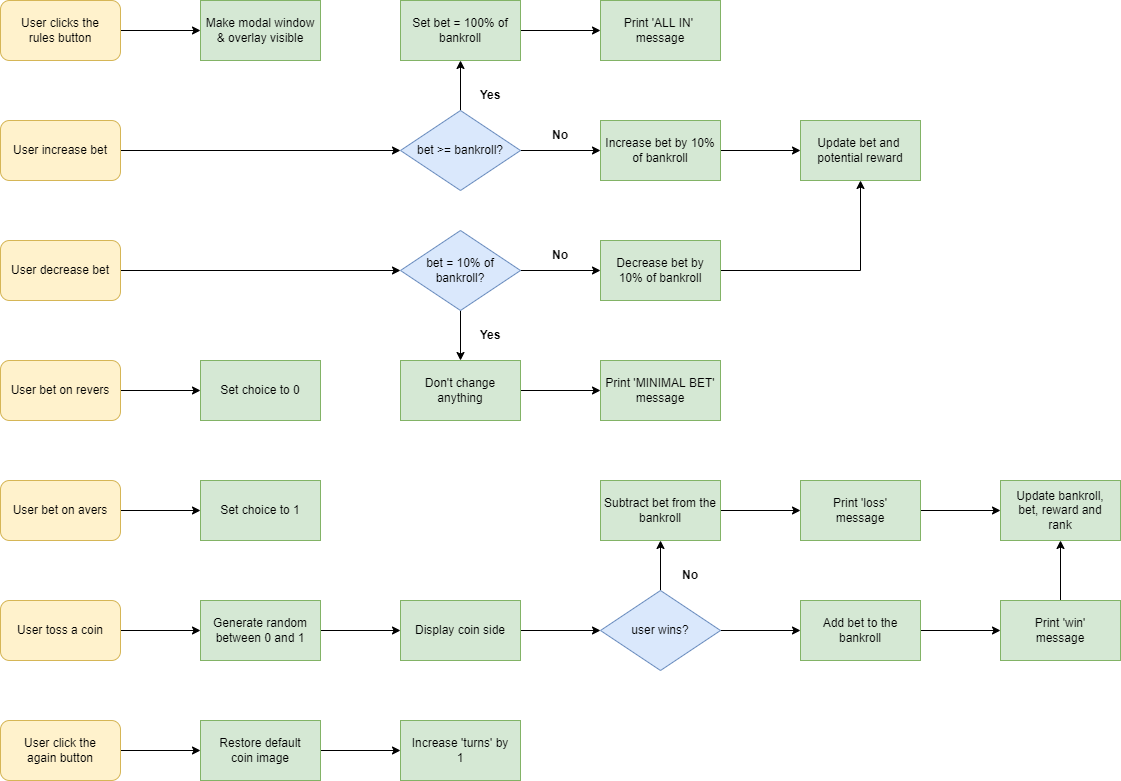

The diagram above was exported from draw.io. Its source (the exported page's mxGraphModel, read from the mxfile embedded in the PNG):
<mxGraphModel dx="1422" dy="762" grid="1" gridSize="10" guides="1" tooltips="1" connect="1" arrows="1" fold="1" page="1" pageScale="1" pageWidth="1654" pageHeight="1169" math="0" shadow="0">
  <root>
    <mxCell id="WIyWlLk6GJQsqaUBKTNV-0" />
    <mxCell id="WIyWlLk6GJQsqaUBKTNV-1" parent="WIyWlLk6GJQsqaUBKTNV-0" />
    <mxCell id="vdAJS_5_zGjoiuMfHeQ5-2" value="" style="edgeStyle=orthogonalEdgeStyle;rounded=0;orthogonalLoop=1;jettySize=auto;html=1;" parent="WIyWlLk6GJQsqaUBKTNV-1" source="vdAJS_5_zGjoiuMfHeQ5-0" edge="1">
      <mxGeometry relative="1" as="geometry">
        <mxPoint x="240" y="60" as="targetPoint" />
      </mxGeometry>
    </mxCell>
    <mxCell id="vdAJS_5_zGjoiuMfHeQ5-0" value="User clicks the&lt;br&gt;rules button" style="rounded=1;whiteSpace=wrap;html=1;fillColor=#fff2cc;strokeColor=#d6b656;" parent="WIyWlLk6GJQsqaUBKTNV-1" vertex="1">
      <mxGeometry x="40" y="30" width="120" height="60" as="geometry" />
    </mxCell>
    <mxCell id="vdAJS_5_zGjoiuMfHeQ5-4" value="Make modal window&lt;br&gt;&amp;amp; overlay visible" style="rounded=0;whiteSpace=wrap;html=1;fillColor=#d5e8d4;strokeColor=#82b366;" parent="WIyWlLk6GJQsqaUBKTNV-1" vertex="1">
      <mxGeometry x="240" y="30" width="120" height="60" as="geometry" />
    </mxCell>
    <mxCell id="vdAJS_5_zGjoiuMfHeQ5-7" value="" style="edgeStyle=orthogonalEdgeStyle;rounded=0;orthogonalLoop=1;jettySize=auto;html=1;entryX=0;entryY=0.5;entryDx=0;entryDy=0;" parent="WIyWlLk6GJQsqaUBKTNV-1" source="vdAJS_5_zGjoiuMfHeQ5-5" target="vdAJS_5_zGjoiuMfHeQ5-9" edge="1">
      <mxGeometry relative="1" as="geometry">
        <mxPoint x="400" y="180" as="targetPoint" />
      </mxGeometry>
    </mxCell>
    <mxCell id="vdAJS_5_zGjoiuMfHeQ5-5" value="User increase bet" style="rounded=1;whiteSpace=wrap;html=1;fillColor=#fff2cc;strokeColor=#d6b656;" parent="WIyWlLk6GJQsqaUBKTNV-1" vertex="1">
      <mxGeometry x="40" y="150" width="120" height="60" as="geometry" />
    </mxCell>
    <mxCell id="vdAJS_5_zGjoiuMfHeQ5-11" value="" style="edgeStyle=orthogonalEdgeStyle;rounded=0;orthogonalLoop=1;jettySize=auto;html=1;" parent="WIyWlLk6GJQsqaUBKTNV-1" source="vdAJS_5_zGjoiuMfHeQ5-9" target="vdAJS_5_zGjoiuMfHeQ5-10" edge="1">
      <mxGeometry relative="1" as="geometry" />
    </mxCell>
    <mxCell id="vdAJS_5_zGjoiuMfHeQ5-18" value="" style="edgeStyle=orthogonalEdgeStyle;rounded=0;orthogonalLoop=1;jettySize=auto;html=1;" parent="WIyWlLk6GJQsqaUBKTNV-1" source="vdAJS_5_zGjoiuMfHeQ5-9" target="vdAJS_5_zGjoiuMfHeQ5-17" edge="1">
      <mxGeometry relative="1" as="geometry" />
    </mxCell>
    <mxCell id="vdAJS_5_zGjoiuMfHeQ5-9" value="bet &amp;gt;= bankroll?" style="rhombus;whiteSpace=wrap;html=1;fillColor=#dae8fc;strokeColor=#6c8ebf;" parent="WIyWlLk6GJQsqaUBKTNV-1" vertex="1">
      <mxGeometry x="440" y="140" width="120" height="80" as="geometry" />
    </mxCell>
    <mxCell id="vdAJS_5_zGjoiuMfHeQ5-13" value="" style="edgeStyle=orthogonalEdgeStyle;rounded=0;orthogonalLoop=1;jettySize=auto;html=1;" parent="WIyWlLk6GJQsqaUBKTNV-1" source="vdAJS_5_zGjoiuMfHeQ5-10" target="vdAJS_5_zGjoiuMfHeQ5-12" edge="1">
      <mxGeometry relative="1" as="geometry" />
    </mxCell>
    <mxCell id="vdAJS_5_zGjoiuMfHeQ5-10" value="Set bet = 100% of&lt;br&gt;bankroll" style="whiteSpace=wrap;html=1;fillColor=#d5e8d4;strokeColor=#82b366;" parent="WIyWlLk6GJQsqaUBKTNV-1" vertex="1">
      <mxGeometry x="440" y="30" width="120" height="60" as="geometry" />
    </mxCell>
    <mxCell id="vdAJS_5_zGjoiuMfHeQ5-12" value="Print 'ALL IN'&amp;nbsp;&lt;br&gt;message" style="whiteSpace=wrap;html=1;fillColor=#d5e8d4;strokeColor=#82b366;" parent="WIyWlLk6GJQsqaUBKTNV-1" vertex="1">
      <mxGeometry x="640" y="30" width="120" height="60" as="geometry" />
    </mxCell>
    <mxCell id="vdAJS_5_zGjoiuMfHeQ5-14" value="Yes" style="text;html=1;strokeColor=none;fillColor=none;align=center;verticalAlign=middle;whiteSpace=wrap;rounded=0;fontStyle=1" parent="WIyWlLk6GJQsqaUBKTNV-1" vertex="1">
      <mxGeometry x="500" y="110" width="60" height="30" as="geometry" />
    </mxCell>
    <mxCell id="vdAJS_5_zGjoiuMfHeQ5-20" value="" style="edgeStyle=orthogonalEdgeStyle;rounded=0;orthogonalLoop=1;jettySize=auto;html=1;" parent="WIyWlLk6GJQsqaUBKTNV-1" source="vdAJS_5_zGjoiuMfHeQ5-17" target="vdAJS_5_zGjoiuMfHeQ5-19" edge="1">
      <mxGeometry relative="1" as="geometry" />
    </mxCell>
    <mxCell id="vdAJS_5_zGjoiuMfHeQ5-17" value="Increase bet by 10%&lt;br&gt;of bankroll" style="whiteSpace=wrap;html=1;fillColor=#d5e8d4;strokeColor=#82b366;" parent="WIyWlLk6GJQsqaUBKTNV-1" vertex="1">
      <mxGeometry x="640" y="150" width="120" height="60" as="geometry" />
    </mxCell>
    <mxCell id="vdAJS_5_zGjoiuMfHeQ5-19" value="Update bet and&amp;nbsp;&lt;br&gt;potential reward" style="whiteSpace=wrap;html=1;fillColor=#d5e8d4;strokeColor=#82b366;" parent="WIyWlLk6GJQsqaUBKTNV-1" vertex="1">
      <mxGeometry x="840" y="150" width="120" height="60" as="geometry" />
    </mxCell>
    <mxCell id="vdAJS_5_zGjoiuMfHeQ5-23" value="" style="edgeStyle=orthogonalEdgeStyle;rounded=0;orthogonalLoop=1;jettySize=auto;html=1;entryX=0;entryY=0.5;entryDx=0;entryDy=0;" parent="WIyWlLk6GJQsqaUBKTNV-1" source="vdAJS_5_zGjoiuMfHeQ5-21" target="vdAJS_5_zGjoiuMfHeQ5-24" edge="1">
      <mxGeometry relative="1" as="geometry">
        <mxPoint x="240" y="300" as="targetPoint" />
      </mxGeometry>
    </mxCell>
    <mxCell id="vdAJS_5_zGjoiuMfHeQ5-21" value="User decrease bet" style="rounded=1;whiteSpace=wrap;html=1;fillColor=#fff2cc;strokeColor=#d6b656;" parent="WIyWlLk6GJQsqaUBKTNV-1" vertex="1">
      <mxGeometry x="40" y="270" width="120" height="60" as="geometry" />
    </mxCell>
    <mxCell id="vdAJS_5_zGjoiuMfHeQ5-27" value="" style="edgeStyle=orthogonalEdgeStyle;rounded=0;orthogonalLoop=1;jettySize=auto;html=1;" parent="WIyWlLk6GJQsqaUBKTNV-1" source="vdAJS_5_zGjoiuMfHeQ5-24" target="vdAJS_5_zGjoiuMfHeQ5-26" edge="1">
      <mxGeometry relative="1" as="geometry" />
    </mxCell>
    <mxCell id="vdAJS_5_zGjoiuMfHeQ5-32" value="" style="edgeStyle=orthogonalEdgeStyle;rounded=0;orthogonalLoop=1;jettySize=auto;html=1;" parent="WIyWlLk6GJQsqaUBKTNV-1" source="vdAJS_5_zGjoiuMfHeQ5-24" target="vdAJS_5_zGjoiuMfHeQ5-31" edge="1">
      <mxGeometry relative="1" as="geometry" />
    </mxCell>
    <mxCell id="vdAJS_5_zGjoiuMfHeQ5-24" value="bet = 10% of&lt;br&gt;bankroll?" style="rhombus;whiteSpace=wrap;html=1;fillColor=#dae8fc;strokeColor=#6c8ebf;" parent="WIyWlLk6GJQsqaUBKTNV-1" vertex="1">
      <mxGeometry x="440" y="260" width="120" height="80" as="geometry" />
    </mxCell>
    <mxCell id="vdAJS_5_zGjoiuMfHeQ5-25" value="No" style="text;html=1;strokeColor=none;fillColor=none;align=center;verticalAlign=middle;whiteSpace=wrap;rounded=0;fontStyle=1" parent="WIyWlLk6GJQsqaUBKTNV-1" vertex="1">
      <mxGeometry x="570" y="150" width="60" height="30" as="geometry" />
    </mxCell>
    <mxCell id="vdAJS_5_zGjoiuMfHeQ5-29" value="" style="edgeStyle=orthogonalEdgeStyle;rounded=0;orthogonalLoop=1;jettySize=auto;html=1;entryX=0.5;entryY=1;entryDx=0;entryDy=0;" parent="WIyWlLk6GJQsqaUBKTNV-1" source="vdAJS_5_zGjoiuMfHeQ5-26" target="vdAJS_5_zGjoiuMfHeQ5-19" edge="1">
      <mxGeometry relative="1" as="geometry">
        <mxPoint x="900" y="300" as="targetPoint" />
      </mxGeometry>
    </mxCell>
    <mxCell id="vdAJS_5_zGjoiuMfHeQ5-26" value="Decrease bet by&lt;br&gt;10% of bankroll" style="whiteSpace=wrap;html=1;fillColor=#d5e8d4;strokeColor=#82b366;" parent="WIyWlLk6GJQsqaUBKTNV-1" vertex="1">
      <mxGeometry x="640" y="270" width="120" height="60" as="geometry" />
    </mxCell>
    <mxCell id="vdAJS_5_zGjoiuMfHeQ5-30" value="No" style="text;html=1;strokeColor=none;fillColor=none;align=center;verticalAlign=middle;whiteSpace=wrap;rounded=0;fontStyle=1" parent="WIyWlLk6GJQsqaUBKTNV-1" vertex="1">
      <mxGeometry x="570" y="270" width="60" height="30" as="geometry" />
    </mxCell>
    <mxCell id="vdAJS_5_zGjoiuMfHeQ5-34" value="" style="edgeStyle=orthogonalEdgeStyle;rounded=0;orthogonalLoop=1;jettySize=auto;html=1;" parent="WIyWlLk6GJQsqaUBKTNV-1" source="vdAJS_5_zGjoiuMfHeQ5-31" target="vdAJS_5_zGjoiuMfHeQ5-33" edge="1">
      <mxGeometry relative="1" as="geometry" />
    </mxCell>
    <mxCell id="vdAJS_5_zGjoiuMfHeQ5-31" value="Don't change&lt;br&gt;anything" style="whiteSpace=wrap;html=1;fillColor=#d5e8d4;strokeColor=#82b366;" parent="WIyWlLk6GJQsqaUBKTNV-1" vertex="1">
      <mxGeometry x="440" y="390" width="120" height="60" as="geometry" />
    </mxCell>
    <mxCell id="vdAJS_5_zGjoiuMfHeQ5-33" value="Print 'MINIMAL BET'&lt;br&gt;message" style="whiteSpace=wrap;html=1;fillColor=#d5e8d4;strokeColor=#82b366;" parent="WIyWlLk6GJQsqaUBKTNV-1" vertex="1">
      <mxGeometry x="640" y="390" width="120" height="60" as="geometry" />
    </mxCell>
    <mxCell id="vdAJS_5_zGjoiuMfHeQ5-37" value="" style="edgeStyle=orthogonalEdgeStyle;rounded=0;orthogonalLoop=1;jettySize=auto;html=1;entryX=0;entryY=0.5;entryDx=0;entryDy=0;" parent="WIyWlLk6GJQsqaUBKTNV-1" source="vdAJS_5_zGjoiuMfHeQ5-35" target="vdAJS_5_zGjoiuMfHeQ5-38" edge="1">
      <mxGeometry relative="1" as="geometry">
        <mxPoint x="230" y="420" as="targetPoint" />
      </mxGeometry>
    </mxCell>
    <mxCell id="vdAJS_5_zGjoiuMfHeQ5-35" value="User bet on revers" style="rounded=1;whiteSpace=wrap;html=1;fillColor=#fff2cc;strokeColor=#d6b656;" parent="WIyWlLk6GJQsqaUBKTNV-1" vertex="1">
      <mxGeometry x="40" y="390" width="120" height="60" as="geometry" />
    </mxCell>
    <mxCell id="vdAJS_5_zGjoiuMfHeQ5-38" value="Set choice to 0" style="whiteSpace=wrap;html=1;fillColor=#d5e8d4;strokeColor=#82b366;" parent="WIyWlLk6GJQsqaUBKTNV-1" vertex="1">
      <mxGeometry x="240" y="390" width="120" height="60" as="geometry" />
    </mxCell>
    <mxCell id="vdAJS_5_zGjoiuMfHeQ5-41" value="" style="edgeStyle=orthogonalEdgeStyle;rounded=0;orthogonalLoop=1;jettySize=auto;html=1;" parent="WIyWlLk6GJQsqaUBKTNV-1" source="vdAJS_5_zGjoiuMfHeQ5-39" edge="1">
      <mxGeometry relative="1" as="geometry">
        <mxPoint x="240" y="540" as="targetPoint" />
      </mxGeometry>
    </mxCell>
    <mxCell id="vdAJS_5_zGjoiuMfHeQ5-39" value="User bet on avers" style="rounded=1;whiteSpace=wrap;html=1;fillColor=#fff2cc;strokeColor=#d6b656;" parent="WIyWlLk6GJQsqaUBKTNV-1" vertex="1">
      <mxGeometry x="40" y="510" width="120" height="60" as="geometry" />
    </mxCell>
    <mxCell id="vdAJS_5_zGjoiuMfHeQ5-42" value="Set choice to 1" style="whiteSpace=wrap;html=1;fillColor=#d5e8d4;strokeColor=#82b366;" parent="WIyWlLk6GJQsqaUBKTNV-1" vertex="1">
      <mxGeometry x="240" y="510" width="120" height="60" as="geometry" />
    </mxCell>
    <mxCell id="vdAJS_5_zGjoiuMfHeQ5-45" value="" style="edgeStyle=orthogonalEdgeStyle;rounded=0;orthogonalLoop=1;jettySize=auto;html=1;" parent="WIyWlLk6GJQsqaUBKTNV-1" source="vdAJS_5_zGjoiuMfHeQ5-43" edge="1">
      <mxGeometry relative="1" as="geometry">
        <mxPoint x="240" y="660" as="targetPoint" />
      </mxGeometry>
    </mxCell>
    <mxCell id="vdAJS_5_zGjoiuMfHeQ5-43" value="User toss a coin" style="rounded=1;whiteSpace=wrap;html=1;fillColor=#fff2cc;strokeColor=#d6b656;" parent="WIyWlLk6GJQsqaUBKTNV-1" vertex="1">
      <mxGeometry x="40" y="630" width="120" height="60" as="geometry" />
    </mxCell>
    <mxCell id="vdAJS_5_zGjoiuMfHeQ5-48" value="" style="edgeStyle=orthogonalEdgeStyle;rounded=0;orthogonalLoop=1;jettySize=auto;html=1;" parent="WIyWlLk6GJQsqaUBKTNV-1" source="vdAJS_5_zGjoiuMfHeQ5-46" target="vdAJS_5_zGjoiuMfHeQ5-47" edge="1">
      <mxGeometry relative="1" as="geometry" />
    </mxCell>
    <mxCell id="vdAJS_5_zGjoiuMfHeQ5-46" value="Generate random&lt;br&gt;between 0 and 1" style="whiteSpace=wrap;html=1;fillColor=#d5e8d4;strokeColor=#82b366;" parent="WIyWlLk6GJQsqaUBKTNV-1" vertex="1">
      <mxGeometry x="240" y="630" width="120" height="60" as="geometry" />
    </mxCell>
    <mxCell id="vdAJS_5_zGjoiuMfHeQ5-50" value="" style="edgeStyle=orthogonalEdgeStyle;rounded=0;orthogonalLoop=1;jettySize=auto;html=1;" parent="WIyWlLk6GJQsqaUBKTNV-1" source="vdAJS_5_zGjoiuMfHeQ5-47" target="vdAJS_5_zGjoiuMfHeQ5-49" edge="1">
      <mxGeometry relative="1" as="geometry" />
    </mxCell>
    <mxCell id="vdAJS_5_zGjoiuMfHeQ5-47" value="Display coin side" style="whiteSpace=wrap;html=1;fillColor=#d5e8d4;strokeColor=#82b366;" parent="WIyWlLk6GJQsqaUBKTNV-1" vertex="1">
      <mxGeometry x="440" y="630" width="120" height="60" as="geometry" />
    </mxCell>
    <mxCell id="vdAJS_5_zGjoiuMfHeQ5-53" value="" style="edgeStyle=orthogonalEdgeStyle;rounded=0;orthogonalLoop=1;jettySize=auto;html=1;" parent="WIyWlLk6GJQsqaUBKTNV-1" source="vdAJS_5_zGjoiuMfHeQ5-49" target="vdAJS_5_zGjoiuMfHeQ5-52" edge="1">
      <mxGeometry relative="1" as="geometry" />
    </mxCell>
    <mxCell id="vdAJS_5_zGjoiuMfHeQ5-61" value="" style="edgeStyle=orthogonalEdgeStyle;rounded=0;orthogonalLoop=1;jettySize=auto;html=1;" parent="WIyWlLk6GJQsqaUBKTNV-1" source="vdAJS_5_zGjoiuMfHeQ5-49" target="vdAJS_5_zGjoiuMfHeQ5-60" edge="1">
      <mxGeometry relative="1" as="geometry" />
    </mxCell>
    <mxCell id="vdAJS_5_zGjoiuMfHeQ5-49" value="user wins?" style="rhombus;whiteSpace=wrap;html=1;fillColor=#dae8fc;strokeColor=#6c8ebf;" parent="WIyWlLk6GJQsqaUBKTNV-1" vertex="1">
      <mxGeometry x="640" y="620" width="120" height="80" as="geometry" />
    </mxCell>
    <mxCell id="vdAJS_5_zGjoiuMfHeQ5-51" value="Yes" style="text;html=1;strokeColor=none;fillColor=none;align=center;verticalAlign=middle;whiteSpace=wrap;rounded=0;fontStyle=1" parent="WIyWlLk6GJQsqaUBKTNV-1" vertex="1">
      <mxGeometry x="500" y="350" width="60" height="30" as="geometry" />
    </mxCell>
    <mxCell id="vdAJS_5_zGjoiuMfHeQ5-64" value="" style="edgeStyle=orthogonalEdgeStyle;rounded=0;orthogonalLoop=1;jettySize=auto;html=1;" parent="WIyWlLk6GJQsqaUBKTNV-1" source="vdAJS_5_zGjoiuMfHeQ5-52" target="vdAJS_5_zGjoiuMfHeQ5-62" edge="1">
      <mxGeometry relative="1" as="geometry" />
    </mxCell>
    <mxCell id="vdAJS_5_zGjoiuMfHeQ5-52" value="Subtract bet from the&lt;br&gt;bankroll" style="whiteSpace=wrap;html=1;fillColor=#d5e8d4;strokeColor=#82b366;" parent="WIyWlLk6GJQsqaUBKTNV-1" vertex="1">
      <mxGeometry x="640" y="510" width="120" height="60" as="geometry" />
    </mxCell>
    <mxCell id="vdAJS_5_zGjoiuMfHeQ5-54" value="No" style="text;html=1;strokeColor=none;fillColor=none;align=center;verticalAlign=middle;whiteSpace=wrap;rounded=0;fontStyle=1" parent="WIyWlLk6GJQsqaUBKTNV-1" vertex="1">
      <mxGeometry x="700" y="590" width="60" height="30" as="geometry" />
    </mxCell>
    <mxCell id="vdAJS_5_zGjoiuMfHeQ5-66" value="" style="edgeStyle=orthogonalEdgeStyle;rounded=0;orthogonalLoop=1;jettySize=auto;html=1;" parent="WIyWlLk6GJQsqaUBKTNV-1" source="vdAJS_5_zGjoiuMfHeQ5-60" target="vdAJS_5_zGjoiuMfHeQ5-65" edge="1">
      <mxGeometry relative="1" as="geometry" />
    </mxCell>
    <mxCell id="vdAJS_5_zGjoiuMfHeQ5-60" value="Add bet to the&lt;br&gt;bankroll" style="whiteSpace=wrap;html=1;fillColor=#d5e8d4;strokeColor=#82b366;" parent="WIyWlLk6GJQsqaUBKTNV-1" vertex="1">
      <mxGeometry x="840" y="630" width="120" height="60" as="geometry" />
    </mxCell>
    <mxCell id="vdAJS_5_zGjoiuMfHeQ5-69" value="" style="edgeStyle=orthogonalEdgeStyle;rounded=0;orthogonalLoop=1;jettySize=auto;html=1;" parent="WIyWlLk6GJQsqaUBKTNV-1" source="vdAJS_5_zGjoiuMfHeQ5-62" target="vdAJS_5_zGjoiuMfHeQ5-67" edge="1">
      <mxGeometry relative="1" as="geometry" />
    </mxCell>
    <mxCell id="vdAJS_5_zGjoiuMfHeQ5-62" value="Print 'loss'&lt;br&gt;message" style="whiteSpace=wrap;html=1;fillColor=#d5e8d4;strokeColor=#82b366;" parent="WIyWlLk6GJQsqaUBKTNV-1" vertex="1">
      <mxGeometry x="840" y="510" width="120" height="60" as="geometry" />
    </mxCell>
    <mxCell id="vdAJS_5_zGjoiuMfHeQ5-68" value="" style="edgeStyle=orthogonalEdgeStyle;rounded=0;orthogonalLoop=1;jettySize=auto;html=1;" parent="WIyWlLk6GJQsqaUBKTNV-1" source="vdAJS_5_zGjoiuMfHeQ5-65" target="vdAJS_5_zGjoiuMfHeQ5-67" edge="1">
      <mxGeometry relative="1" as="geometry" />
    </mxCell>
    <mxCell id="vdAJS_5_zGjoiuMfHeQ5-65" value="Print 'win'&lt;br&gt;message" style="whiteSpace=wrap;html=1;fillColor=#d5e8d4;strokeColor=#82b366;" parent="WIyWlLk6GJQsqaUBKTNV-1" vertex="1">
      <mxGeometry x="1040" y="630" width="120" height="60" as="geometry" />
    </mxCell>
    <mxCell id="vdAJS_5_zGjoiuMfHeQ5-67" value="Update bankroll,&lt;br&gt;bet, reward and&lt;br&gt;rank" style="whiteSpace=wrap;html=1;fillColor=#d5e8d4;strokeColor=#82b366;" parent="WIyWlLk6GJQsqaUBKTNV-1" vertex="1">
      <mxGeometry x="1040" y="510" width="120" height="60" as="geometry" />
    </mxCell>
    <mxCell id="vdAJS_5_zGjoiuMfHeQ5-72" value="" style="edgeStyle=orthogonalEdgeStyle;rounded=0;orthogonalLoop=1;jettySize=auto;html=1;" parent="WIyWlLk6GJQsqaUBKTNV-1" source="vdAJS_5_zGjoiuMfHeQ5-70" edge="1">
      <mxGeometry relative="1" as="geometry">
        <mxPoint x="240" y="780" as="targetPoint" />
      </mxGeometry>
    </mxCell>
    <mxCell id="vdAJS_5_zGjoiuMfHeQ5-70" value="User click the&lt;br&gt;again button" style="rounded=1;whiteSpace=wrap;html=1;fillColor=#fff2cc;strokeColor=#d6b656;" parent="WIyWlLk6GJQsqaUBKTNV-1" vertex="1">
      <mxGeometry x="40" y="750" width="120" height="60" as="geometry" />
    </mxCell>
    <mxCell id="vdAJS_5_zGjoiuMfHeQ5-75" value="" style="edgeStyle=orthogonalEdgeStyle;rounded=0;orthogonalLoop=1;jettySize=auto;html=1;" parent="WIyWlLk6GJQsqaUBKTNV-1" source="vdAJS_5_zGjoiuMfHeQ5-73" target="vdAJS_5_zGjoiuMfHeQ5-74" edge="1">
      <mxGeometry relative="1" as="geometry" />
    </mxCell>
    <mxCell id="vdAJS_5_zGjoiuMfHeQ5-73" value="Restore default&lt;br&gt;coin image" style="whiteSpace=wrap;html=1;fillColor=#d5e8d4;strokeColor=#82b366;" parent="WIyWlLk6GJQsqaUBKTNV-1" vertex="1">
      <mxGeometry x="240" y="750" width="120" height="60" as="geometry" />
    </mxCell>
    <mxCell id="vdAJS_5_zGjoiuMfHeQ5-74" value="Increase 'turns' by&lt;br&gt;1" style="whiteSpace=wrap;html=1;fillColor=#d5e8d4;strokeColor=#82b366;" parent="WIyWlLk6GJQsqaUBKTNV-1" vertex="1">
      <mxGeometry x="440" y="750" width="120" height="60" as="geometry" />
    </mxCell>
  </root>
</mxGraphModel>